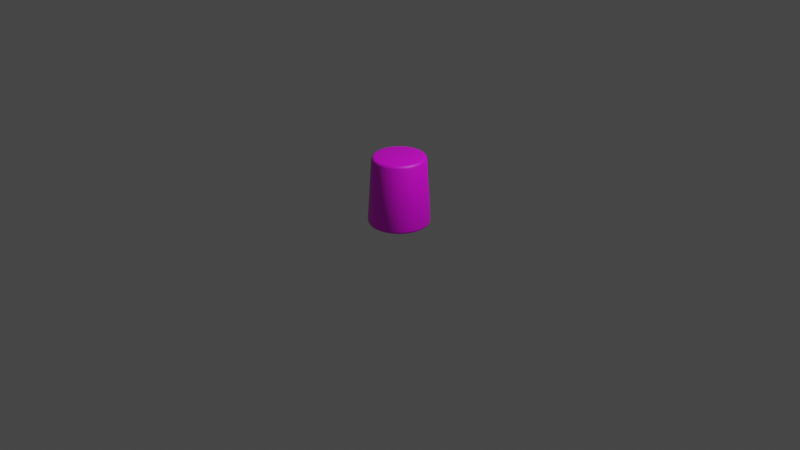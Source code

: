 # Source: castello.blend  (saved by Blender 3.2.14; exported with 4.5.12 LTS)
import bpy
from mathutils import Matrix  # noqa: F401  (used for matrix-valued properties, if any)

bpy.ops.wm.read_factory_settings(use_empty=True)
scene = bpy.context.scene
scene.name = 'Scene'

# ---- collections
col_collection = bpy.data.collections.new('Collection'); scene.collection.children.link(col_collection)

# ---- images (referenced by path relative to the original .blend; pixels are not part of the script)
import os
ASSET_DIR = os.environ.get("B2B_ASSET_DIR", "")  # directory of the original .blend (textures are referenced by path, not embedded)
HERE = os.path.dirname(os.path.abspath(__file__))  # packed textures are extracted next to this script under _unpacked/

def load_image(name, relpath, width, height, colorspace="sRGB"):
    """Load a texture the original file referenced (path relative to the .blend, or extracted next to this script)."""
    p = next((c for c in (os.path.join(HERE, relpath), os.path.join(ASSET_DIR, relpath)) if relpath and os.path.exists(c)), "")
    if p:
        img = bpy.data.images.load(p, check_existing=True)
        img.name = name
    else:  # same state as the original file: an image datablock whose file is absent (Cycles renders it pink)
        img = bpy.data.images.new(name, width, height)
        img.source = "FILE"
        img.filepath = "//" + (relpath or name)
    img.colorspace_settings.name = colorspace
    return img
img_sand_004_color_png = load_image('Sand_004_COLOR.png', 'Sand_004_4K/Sand_004_COLOR.png', 1024, 1024, 'sRGB')

# ---- materials (node trees are filled in below, after node groups)
mat_material_002 = bpy.data.materials.new('Material.002')
mat_material_002.use_transparent_shadow = False

# ---- material node trees
mat_material_002.use_nodes = True; mat_material_002.node_tree.nodes.clear()
_N = mat_material_002.node_tree.nodes; _L = mat_material_002.node_tree.links
n0 = _N.new('ShaderNodeBsdfPrincipled'); n0.name = 'Principled BSDF'; n0.location = (10, 300)
n0.distribution = 'GGX'
n0.subsurface_method = 'RANDOM_WALK_SKIN'
n0.inputs[3].default_value = 1.45
n0.inputs[27].default_value = (0.0, 0.0, 0.0, 1.0)
n0.inputs[28].default_value = 1.0
n1 = _N.new('ShaderNodeOutputMaterial'); n1.name = 'Material Output'; n1.location = (300, 300)
n2 = _N.new('ShaderNodeTexImage'); n2.name = 'Image Texture.001'; n2.location = (-341, 166)
n2.image = img_sand_004_color_png
_L.new(n0.outputs[0], n1.inputs[0])
_L.new(n2.outputs[0], n0.inputs[0])
n1.is_active_output = True

# ---- world
world_world = bpy.data.worlds.new('World'); scene.world = world_world
world_world.use_nodes = True; world_world.node_tree.nodes.clear()
_N = world_world.node_tree.nodes; _L = world_world.node_tree.links
n0 = _N.new('ShaderNodeOutputWorld'); n0.name = 'World Output'; n0.location = (300, 300)
n1 = _N.new('ShaderNodeBackground'); n1.name = 'Background'; n1.location = (10, 300)
n1.inputs[0].default_value = (0.05088, 0.05088, 0.05088, 1.0)
_L.new(n1.outputs[0], n0.inputs[0])
n0.is_active_output = True
world_world.color = (0.05088, 0.05088, 0.05088)
world_world.use_sun_shadow = False
world_world.sun_shadow_jitter_overblur = 0.0

# ---- cameras
cam_camera = bpy.data.cameras.new('Camera')
cam_camera.clip_end = 100.0
cam_camera.ortho_scale = 7.314

# ---- lights
light_light = bpy.data.lights.new('Light', 'POINT')
light_light.transmission_factor = 0.0
light_light.energy = 1000.0
light_light.shadow_soft_size = 0.1
light_light.shadow_maximum_resolution = 0.006
light_light.use_absolute_resolution = True

# ---- meshes
me_cylinder_002 = bpy.data.meshes.new('Cylinder.002')
me_cylinder_002.from_pydata([(0.0, 1.0, -0.8176), (3.369e-08, 0.8587, 1.433), (0.1951, 0.9808, -0.8176), (0.1675, 0.8422, 1.433), (0.3827, 0.9239, -0.8176), (0.3286, 0.7933, 1.433), (0.5556, 0.8315, -0.8176), (0.4771, 0.714, 1.433), (0.7071, 0.7071, -0.8176), (0.6072, 0.6072, 1.433), (0.8315, 0.5556, -0.8176), (0.714, 0.4771, 1.433), (0.9239, 0.3827, -0.8176), (0.7933, 0.3286, 1.433), (0.9808, 0.1951, -0.8176), (0.8422, 0.1675, 1.433), (1.0, 0.0, -0.8176), (0.8587, 9.93e-10, 1.433), (0.9808, -0.1951, -0.8176), (0.8422, -0.1675, 1.433), (0.9239, -0.3827, -0.8176), (0.7933, -0.3286, 1.433), (0.8315, -0.5556, -0.8176), (0.714, -0.4771, 1.433), (0.7071, -0.7071, -0.8176), (0.6072, -0.6072, 1.433), (0.5556, -0.8315, -0.8176), (0.4771, -0.714, 1.433), (0.3827, -0.9239, -0.8176), (0.3286, -0.7933, 1.433), (0.1951, -0.9808, -0.8176), (0.1675, -0.8422, 1.433), (0.0, -1.0, -0.8176), (3.369e-08, -0.8587, 1.433), (-0.1951, -0.9808, -0.8176), (-0.1675, -0.8422, 1.433), (-0.3827, -0.9239, -0.8176), (-0.3286, -0.7933, 1.433), (-0.5556, -0.8315, -0.8176), (-0.4771, -0.714, 1.433), (-0.7071, -0.7071, -0.8176), (-0.6072, -0.6072, 1.433), (-0.8315, -0.5556, -0.8176), (-0.714, -0.4771, 1.433), (-0.9239, -0.3827, -0.8176), (-0.7933, -0.3286, 1.433), (-0.9808, -0.1951, -0.8176), (-0.8422, -0.1675, 1.433), (-1.0, 0.0, -0.8176), (-0.8587, 9.93e-10, 1.433), (-0.9808, 0.1951, -0.8176), (-0.8422, 0.1675, 1.433), (-0.9239, 0.3827, -0.8176), (-0.7933, 0.3286, 1.433), (-0.8315, 0.5556, -0.8176), (-0.714, 0.4771, 1.433), (-0.7071, 0.7071, -0.8176), (-0.6072, 0.6072, 1.433), (-0.5556, 0.8315, -0.8176), (-0.4771, 0.714, 1.433), (-0.3827, 0.9239, -0.8176), (-0.3286, 0.7933, 1.433), (-0.1951, 0.9808, -0.8176), (-0.1675, 0.8422, 1.433)], [], [(0, 1, 3, 2), (2, 3, 5, 4), (4, 5, 7, 6), (6, 7, 9, 8), (8, 9, 11, 10), (10, 11, 13, 12), (12, 13, 15, 14), (14, 15, 17, 16), (16, 17, 19, 18), (18, 19, 21, 20), (20, 21, 23, 22), (22, 23, 25, 24), (24, 25, 27, 26), (26, 27, 29, 28), (28, 29, 31, 30), (30, 31, 33, 32), (32, 33, 35, 34), (34, 35, 37, 36), (36, 37, 39, 38), (38, 39, 41, 40), (40, 41, 43, 42), (42, 43, 45, 44), (44, 45, 47, 46), (46, 47, 49, 48), (48, 49, 51, 50), (50, 51, 53, 52), (52, 53, 55, 54), (54, 55, 57, 56), (56, 57, 59, 58), (58, 59, 61, 60), (3, 1, 63, 61, 59, 57, 55, 53, 51, 49, 47, 45, 43, 41, 39, 37, 35, 33, 31, 29, 27, 25, 23, 21, 19, 17, 15, 13, 11, 9, 7, 5), (60, 61, 63, 62), (62, 63, 1, 0), (0, 2, 4, 6, 8, 10, 12, 14, 16, 18, 20, 22, 24, 26, 28, 30, 32, 34, 36, 38, 40, 42, 44, 46, 48, 50, 52, 54, 56, 58, 60, 62)])
me_cylinder_002.polygons.foreach_set('use_smooth', [True] * 34)
_uv = me_cylinder_002.uv_layers.new(name='UVMap')
_uv.uv.foreach_set('vector', [1.0, 0.5, 1.0, 1.0, 0.9688, 1.0, 0.9688, 0.5, 0.9688, 0.5, 0.9688, 1.0, 0.9375, 1.0, 0.9375, 0.5, 0.9375, 0.5, 0.9375, 1.0, 0.9062, 1.0, 0.9062, 0.5, 0.9062, 0.5, 0.9062, 1.0, 0.875, 1.0, 0.875, 0.5, 0.875, 0.5, 0.875, 1.0, 0.8438, 1.0, 0.8438, 0.5, 0.8438, 0.5, 0.8438, 1.0, 0.8125, 1.0, 0.8125, 0.5, 0.8125, 0.5, 0.8125, 1.0, 0.7812, 1.0, 0.7812, 0.5, 0.7812, 0.5, 0.7812, 1.0, 0.75, 1.0, 0.75, 0.5, 0.75, 0.5, 0.75, 1.0, 0.7188, 1.0, 0.7188, 0.5, 0.7188, 0.5, 0.7188, 1.0, 0.6875, 1.0, 0.6875, 0.5, 0.6875, 0.5, 0.6875, 1.0, 0.6562, 1.0, 0.6562, 0.5, 0.6562, 0.5, 0.6562, 1.0, 0.625, 1.0, 0.625, 0.5, 0.625, 0.5, 0.625, 1.0, 0.5938, 1.0, 0.5938, 0.5, 0.5938, 0.5, 0.5938, 1.0, 0.5625, 1.0, 0.5625, 0.5, 0.5625, 0.5, 0.5625, 1.0, 0.5312, 1.0, 0.5312, 0.5, 0.5312, 0.5, 0.5312, 1.0, 0.5, 1.0, 0.5, 0.5, 2.948e-05, 2.948e-05, 1.0, 0.00617, 1.0, 0.08083, 2.959e-05, 0.08697, 0.4688, 0.5, 0.4688, 1.0, 0.4375, 1.0, 0.4375, 0.5, 0.4375, 0.5, 0.4375, 1.0, 0.4062, 1.0, 0.4062, 0.5, 0.4062, 0.5, 0.4062, 1.0, 0.375, 1.0, 0.375, 0.5, 0.375, 0.5, 0.375, 1.0, 0.3438, 1.0, 0.3438, 0.5, 0.3438, 0.5, 0.3438, 1.0, 0.3125, 1.0, 0.3125, 0.5, 0.3125, 0.5, 0.3125, 1.0, 0.2812, 1.0, 0.2812, 0.5, 0.2812, 0.5, 0.2812, 1.0, 0.25, 1.0, 0.25, 0.5, 0.25, 0.5, 0.25, 1.0, 0.2188, 1.0, 0.2188, 0.5, 0.2188, 0.5, 0.2188, 1.0, 0.1875, 1.0, 0.1875, 0.5, 0.1875, 0.5, 0.1875, 1.0, 0.1562, 1.0, 0.1562, 0.5, 0.1562, 0.5, 0.1562, 1.0, 0.125, 1.0, 0.125, 0.5, 0.125, 0.5, 0.125, 1.0, 0.09375, 1.0, 0.09375, 0.5, 0.09375, 0.5, 0.09375, 1.0, 0.0625, 1.0, 0.0625, 0.5, 0.0001001, 0.5492, 9.998e-05, 0.4508, 0.01931, 0.3542, 0.05699, 0.2632, 0.1117, 0.1813, 0.1813, 0.1117, 0.2632, 0.05699, 0.3542, 0.01931, 0.4508, 9.998e-05, 0.5492, 0.0001, 0.6458, 0.01931, 0.7368, 0.05699, 0.8187, 0.1117, 0.8883, 0.1813, 0.943, 0.2632, 0.9807, 0.3542, 0.9999, 0.4508, 0.9999, 0.5492, 0.9807, 0.6458, 0.943, 0.7368, 0.8883, 0.8187, 0.8187, 0.8883, 0.7368, 0.943, 0.6458, 0.9807, 0.5492, 0.9999, 0.4508, 0.9999, 0.3542, 0.9807, 0.2632, 0.943, 0.1813, 0.8883, 0.1117, 0.8187, 0.05699, 0.7368, 0.01931, 0.6458, 0.0625, 0.5, 0.0625, 1.0, 0.03125, 1.0, 0.03125, 0.5, 0.03125, 0.5, 0.03125, 1.0, 0.0, 1.0, 0.0, 0.5, 0.75, 0.49, 0.7968, 0.4854, 0.8418, 0.4717, 0.8833, 0.4496, 0.9197, 0.4197, 0.9496, 0.3833, 0.9717, 0.3418, 0.9854, 0.2968, 0.99, 0.25, 0.9854, 0.2032, 0.9717, 0.1582, 0.9496, 0.1167, 0.9197, 0.08029, 0.8833, 0.05045, 0.8418, 0.02827, 0.7968, 0.01461, 0.75, 0.01, 0.7032, 0.01461, 0.6582, 0.02827, 0.6167, 0.05045, 0.5803, 0.08029, 0.5504, 0.1167, 0.5283, 0.1582, 0.5146, 0.2032, 0.51, 0.25, 0.5146, 0.2968, 0.5283, 0.3418, 0.5504, 0.3833, 0.5803, 0.4197, 0.6167, 0.4496, 0.6582, 0.4717, 0.7032, 0.4854])
me_cylinder_002.materials.append(mat_material_002)
me_cylinder_002.update()

# ---- objects
ob_light = bpy.data.objects.new('Light', light_light)
ob_camera = bpy.data.objects.new('Camera', cam_camera)
ob_cylinder_002 = bpy.data.objects.new('Cylinder.002', me_cylinder_002)

# ---- transforms, parenting, visibility, modifiers, constraints
ob_light.location = (4.076, 1.005, 5.904)
ob_light.rotation_euler = (0.6503, 0.05522, 1.866)
ob_light.lock_rotations_4d = False
ob_light.empty_display_type = 'ARROWS'
ob_light.color = (0.0, 0.0, 0.0, 0.0)
ob_light.lineart.crease_threshold = 0.0
ob_camera.location = (7.359, -6.926, 4.958)
ob_camera.rotation_euler = (1.109, 0.0, 0.8149)
ob_camera.lock_rotations_4d = False
ob_camera.empty_display_type = 'ARROWS'
ob_camera.color = (0.0, 0.0, 0.0, 0.0)
ob_camera.display_type = 'WIRE'
ob_camera.lineart.crease_threshold = 0.0
ob_cylinder_002.location = (0.004085, -0.006911, 0.2387)
ob_cylinder_002.scale = (0.3181, 0.3181, 0.3181)
_m = ob_cylinder_002.modifiers.new('Bevel', 'BEVEL')
_m.width = 0.09
_m.width_pct = 0.09
_m.segments = 2

# ---- collection membership
col_collection.objects.link(ob_light)
col_collection.objects.link(ob_camera)
col_collection.objects.link(ob_cylinder_002)

# ---- scene / render settings (as saved in the file)
scene.camera = ob_camera
scene.frame_start = 1; scene.frame_end = 250; scene.frame_set(1)
scene.render.engine = 'BLENDER_EEVEE_NEXT'
scene.cycles.sampling_pattern = 'TABULATED_SOBOL'
scene.cycles.use_light_tree = False
scene.view_settings.view_transform = 'Filmic'
bpy.context.view_layer.update()
